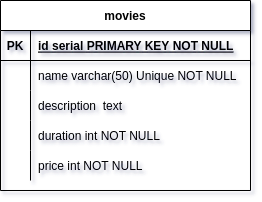

The diagram above was exported from draw.io. Its source (the exported page's mxGraphModel, read from the mxfile embedded in the PNG):
<mxGraphModel dx="996" dy="585" grid="1" gridSize="10" guides="1" tooltips="1" connect="1" arrows="1" fold="1" page="1" pageScale="1" pageWidth="850" pageHeight="1100" math="0" shadow="0" extFonts="Permanent Marker^https://fonts.googleapis.com/css?family=Permanent+Marker">
  <root>
    <mxCell id="0" />
    <mxCell id="1" parent="0" />
    <mxCell id="C-vyLk0tnHw3VtMMgP7b-13" value="movies" style="shape=table;startSize=30;container=1;collapsible=1;childLayout=tableLayout;fixedRows=1;rowLines=0;fontStyle=1;align=center;resizeLast=1;" parent="1" vertex="1">
      <mxGeometry x="273" y="140" width="250" height="190" as="geometry" />
    </mxCell>
    <mxCell id="C-vyLk0tnHw3VtMMgP7b-14" value="" style="shape=partialRectangle;collapsible=0;dropTarget=0;pointerEvents=0;fillColor=none;points=[[0,0.5],[1,0.5]];portConstraint=eastwest;top=0;left=0;right=0;bottom=1;" parent="C-vyLk0tnHw3VtMMgP7b-13" vertex="1">
      <mxGeometry y="30" width="250" height="30" as="geometry" />
    </mxCell>
    <mxCell id="C-vyLk0tnHw3VtMMgP7b-15" value="PK" style="shape=partialRectangle;overflow=hidden;connectable=0;fillColor=none;top=0;left=0;bottom=0;right=0;fontStyle=1;" parent="C-vyLk0tnHw3VtMMgP7b-14" vertex="1">
      <mxGeometry width="30" height="30" as="geometry">
        <mxRectangle width="30" height="30" as="alternateBounds" />
      </mxGeometry>
    </mxCell>
    <mxCell id="C-vyLk0tnHw3VtMMgP7b-16" value="id serial PRIMARY KEY NOT NULL " style="shape=partialRectangle;overflow=hidden;connectable=0;fillColor=none;top=0;left=0;bottom=0;right=0;align=left;spacingLeft=6;fontStyle=5;" parent="C-vyLk0tnHw3VtMMgP7b-14" vertex="1">
      <mxGeometry x="30" width="220" height="30" as="geometry">
        <mxRectangle width="220" height="30" as="alternateBounds" />
      </mxGeometry>
    </mxCell>
    <mxCell id="C-vyLk0tnHw3VtMMgP7b-17" value="" style="shape=partialRectangle;collapsible=0;dropTarget=0;pointerEvents=0;fillColor=none;points=[[0,0.5],[1,0.5]];portConstraint=eastwest;top=0;left=0;right=0;bottom=0;" parent="C-vyLk0tnHw3VtMMgP7b-13" vertex="1">
      <mxGeometry y="60" width="250" height="30" as="geometry" />
    </mxCell>
    <mxCell id="C-vyLk0tnHw3VtMMgP7b-18" value="" style="shape=partialRectangle;overflow=hidden;connectable=0;fillColor=none;top=0;left=0;bottom=0;right=0;" parent="C-vyLk0tnHw3VtMMgP7b-17" vertex="1">
      <mxGeometry width="30" height="30" as="geometry">
        <mxRectangle width="30" height="30" as="alternateBounds" />
      </mxGeometry>
    </mxCell>
    <mxCell id="C-vyLk0tnHw3VtMMgP7b-19" value="name varchar(50) Unique NOT NULL" style="shape=partialRectangle;overflow=hidden;connectable=0;fillColor=none;top=0;left=0;bottom=0;right=0;align=left;spacingLeft=6;" parent="C-vyLk0tnHw3VtMMgP7b-17" vertex="1">
      <mxGeometry x="30" width="220" height="30" as="geometry">
        <mxRectangle width="220" height="30" as="alternateBounds" />
      </mxGeometry>
    </mxCell>
    <mxCell id="C-vyLk0tnHw3VtMMgP7b-20" value="" style="shape=partialRectangle;collapsible=0;dropTarget=0;pointerEvents=0;fillColor=none;points=[[0,0.5],[1,0.5]];portConstraint=eastwest;top=0;left=0;right=0;bottom=0;" parent="C-vyLk0tnHw3VtMMgP7b-13" vertex="1">
      <mxGeometry y="90" width="250" height="30" as="geometry" />
    </mxCell>
    <mxCell id="C-vyLk0tnHw3VtMMgP7b-21" value="" style="shape=partialRectangle;overflow=hidden;connectable=0;fillColor=none;top=0;left=0;bottom=0;right=0;" parent="C-vyLk0tnHw3VtMMgP7b-20" vertex="1">
      <mxGeometry width="30" height="30" as="geometry">
        <mxRectangle width="30" height="30" as="alternateBounds" />
      </mxGeometry>
    </mxCell>
    <mxCell id="C-vyLk0tnHw3VtMMgP7b-22" value="description  text" style="shape=partialRectangle;overflow=hidden;connectable=0;fillColor=none;top=0;left=0;bottom=0;right=0;align=left;spacingLeft=6;" parent="C-vyLk0tnHw3VtMMgP7b-20" vertex="1">
      <mxGeometry x="30" width="220" height="30" as="geometry">
        <mxRectangle width="220" height="30" as="alternateBounds" />
      </mxGeometry>
    </mxCell>
    <mxCell id="KDgSAXJR9X8Lv6fk5-e8-1" style="shape=partialRectangle;collapsible=0;dropTarget=0;pointerEvents=0;fillColor=none;points=[[0,0.5],[1,0.5]];portConstraint=eastwest;top=0;left=0;right=0;bottom=0;" vertex="1" parent="C-vyLk0tnHw3VtMMgP7b-13">
      <mxGeometry y="120" width="250" height="30" as="geometry" />
    </mxCell>
    <mxCell id="KDgSAXJR9X8Lv6fk5-e8-2" style="shape=partialRectangle;overflow=hidden;connectable=0;fillColor=none;top=0;left=0;bottom=0;right=0;" vertex="1" parent="KDgSAXJR9X8Lv6fk5-e8-1">
      <mxGeometry width="30" height="30" as="geometry">
        <mxRectangle width="30" height="30" as="alternateBounds" />
      </mxGeometry>
    </mxCell>
    <mxCell id="KDgSAXJR9X8Lv6fk5-e8-3" value="duration int NOT NULL" style="shape=partialRectangle;overflow=hidden;connectable=0;fillColor=none;top=0;left=0;bottom=0;right=0;align=left;spacingLeft=6;" vertex="1" parent="KDgSAXJR9X8Lv6fk5-e8-1">
      <mxGeometry x="30" width="220" height="30" as="geometry">
        <mxRectangle width="220" height="30" as="alternateBounds" />
      </mxGeometry>
    </mxCell>
    <mxCell id="KDgSAXJR9X8Lv6fk5-e8-4" style="shape=partialRectangle;collapsible=0;dropTarget=0;pointerEvents=0;fillColor=none;points=[[0,0.5],[1,0.5]];portConstraint=eastwest;top=0;left=0;right=0;bottom=0;" vertex="1" parent="C-vyLk0tnHw3VtMMgP7b-13">
      <mxGeometry y="150" width="250" height="30" as="geometry" />
    </mxCell>
    <mxCell id="KDgSAXJR9X8Lv6fk5-e8-5" style="shape=partialRectangle;overflow=hidden;connectable=0;fillColor=none;top=0;left=0;bottom=0;right=0;" vertex="1" parent="KDgSAXJR9X8Lv6fk5-e8-4">
      <mxGeometry width="30" height="30" as="geometry">
        <mxRectangle width="30" height="30" as="alternateBounds" />
      </mxGeometry>
    </mxCell>
    <mxCell id="KDgSAXJR9X8Lv6fk5-e8-6" value="price int NOT NULL" style="shape=partialRectangle;overflow=hidden;connectable=0;fillColor=none;top=0;left=0;bottom=0;right=0;align=left;spacingLeft=6;" vertex="1" parent="KDgSAXJR9X8Lv6fk5-e8-4">
      <mxGeometry x="30" width="220" height="30" as="geometry">
        <mxRectangle width="220" height="30" as="alternateBounds" />
      </mxGeometry>
    </mxCell>
  </root>
</mxGraphModel>